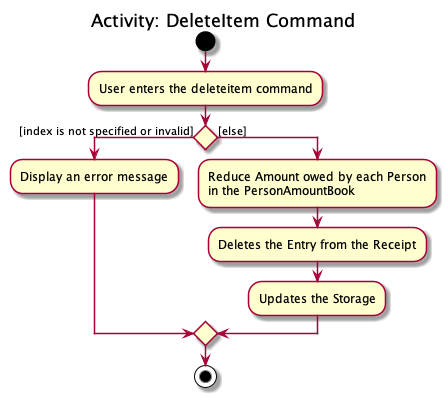

The diagram above was rendered by PlantUML. Its source (embedded in the PNG):
@startuml
title Activity: DeleteItem Command

start
:User enters the deleteitem command;

if () then ([index is not specified or invalid])
    :Display an error message;
else ([else])
    :Reduce Amount owed by each Person
    in the PersonAmountBook;
    :Deletes the Entry from the Receipt;
    :Updates the Storage;
endif
stop
@enduml